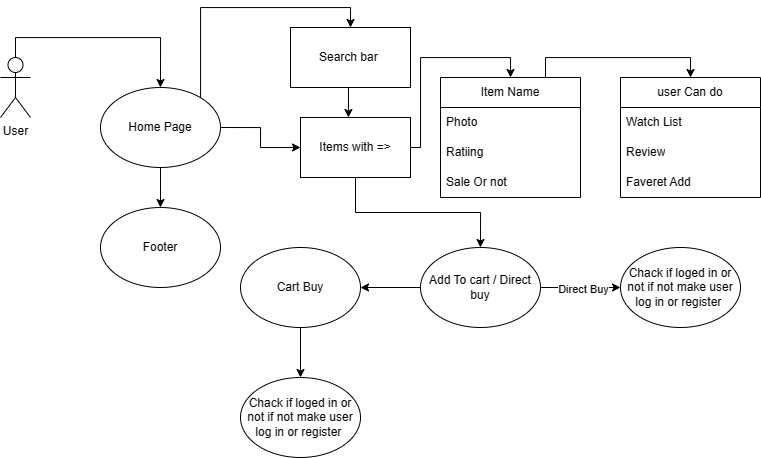

The diagram above was exported from draw.io. Its source (the exported page's mxGraphModel, read from the mxfile embedded in the PNG):
<mxGraphModel dx="971" dy="569" grid="1" gridSize="10" guides="1" tooltips="1" connect="1" arrows="1" fold="1" page="1" pageScale="1" pageWidth="850" pageHeight="1100" math="0" shadow="0">
  <root>
    <mxCell id="0" />
    <mxCell id="1" parent="0" />
    <mxCell id="FeXf8HNbRFaXxD5phZ_f-17" style="edgeStyle=orthogonalEdgeStyle;rounded=0;orthogonalLoop=1;jettySize=auto;html=1;exitX=0.5;exitY=0;exitDx=0;exitDy=0;exitPerimeter=0;entryX=0.5;entryY=0;entryDx=0;entryDy=0;" edge="1" parent="1" source="FeXf8HNbRFaXxD5phZ_f-1" target="FeXf8HNbRFaXxD5phZ_f-6">
      <mxGeometry relative="1" as="geometry" />
    </mxCell>
    <mxCell id="FeXf8HNbRFaXxD5phZ_f-1" value="User" style="shape=umlActor;verticalLabelPosition=bottom;verticalAlign=top;html=1;outlineConnect=0;" vertex="1" parent="1">
      <mxGeometry x="110" y="150" width="30" height="60" as="geometry" />
    </mxCell>
    <mxCell id="FeXf8HNbRFaXxD5phZ_f-7" style="edgeStyle=orthogonalEdgeStyle;rounded=0;orthogonalLoop=1;jettySize=auto;html=1;exitX=1;exitY=0.5;exitDx=0;exitDy=0;entryX=0;entryY=0.5;entryDx=0;entryDy=0;" edge="1" parent="1" source="FeXf8HNbRFaXxD5phZ_f-6" target="FeXf8HNbRFaXxD5phZ_f-8">
      <mxGeometry relative="1" as="geometry">
        <mxPoint x="410" y="240.33333333333337" as="targetPoint" />
      </mxGeometry>
    </mxCell>
    <mxCell id="FeXf8HNbRFaXxD5phZ_f-14" style="edgeStyle=orthogonalEdgeStyle;rounded=0;orthogonalLoop=1;jettySize=auto;html=1;exitX=0.5;exitY=1;exitDx=0;exitDy=0;entryX=0.5;entryY=0;entryDx=0;entryDy=0;" edge="1" parent="1" source="FeXf8HNbRFaXxD5phZ_f-8" target="FeXf8HNbRFaXxD5phZ_f-16">
      <mxGeometry relative="1" as="geometry">
        <mxPoint x="330.33333333333337" y="340" as="targetPoint" />
        <mxPoint x="525" y="280" as="sourcePoint" />
      </mxGeometry>
    </mxCell>
    <mxCell id="FeXf8HNbRFaXxD5phZ_f-32" style="edgeStyle=orthogonalEdgeStyle;rounded=0;orthogonalLoop=1;jettySize=auto;html=1;exitX=1;exitY=0;exitDx=0;exitDy=0;entryX=0.5;entryY=0;entryDx=0;entryDy=0;" edge="1" parent="1" source="FeXf8HNbRFaXxD5phZ_f-6" target="FeXf8HNbRFaXxD5phZ_f-33">
      <mxGeometry relative="1" as="geometry">
        <mxPoint x="312" y="100" as="targetPoint" />
        <Array as="points">
          <mxPoint x="310" y="192" />
          <mxPoint x="310" y="100" />
          <mxPoint x="460" y="100" />
        </Array>
      </mxGeometry>
    </mxCell>
    <mxCell id="FeXf8HNbRFaXxD5phZ_f-39" style="edgeStyle=orthogonalEdgeStyle;rounded=0;orthogonalLoop=1;jettySize=auto;html=1;exitX=0.5;exitY=1;exitDx=0;exitDy=0;entryX=0.5;entryY=0;entryDx=0;entryDy=0;" edge="1" parent="1" source="FeXf8HNbRFaXxD5phZ_f-6" target="FeXf8HNbRFaXxD5phZ_f-38">
      <mxGeometry relative="1" as="geometry" />
    </mxCell>
    <mxCell id="FeXf8HNbRFaXxD5phZ_f-6" value="Home Page" style="ellipse;whiteSpace=wrap;html=1;" vertex="1" parent="1">
      <mxGeometry x="210" y="180" width="120" height="80" as="geometry" />
    </mxCell>
    <mxCell id="FeXf8HNbRFaXxD5phZ_f-13" style="edgeStyle=orthogonalEdgeStyle;rounded=0;orthogonalLoop=1;jettySize=auto;html=1;exitX=1;exitY=0.5;exitDx=0;exitDy=0;entryX=0.5;entryY=0;entryDx=0;entryDy=0;" edge="1" parent="1" source="FeXf8HNbRFaXxD5phZ_f-8" target="FeXf8HNbRFaXxD5phZ_f-9">
      <mxGeometry relative="1" as="geometry">
        <Array as="points">
          <mxPoint x="530" y="240" />
          <mxPoint x="530" y="150" />
          <mxPoint x="620" y="150" />
        </Array>
      </mxGeometry>
    </mxCell>
    <mxCell id="FeXf8HNbRFaXxD5phZ_f-8" value="Items with =&amp;gt;" style="rounded=0;whiteSpace=wrap;html=1;" vertex="1" parent="1">
      <mxGeometry x="410" y="210" width="110" height="60" as="geometry" />
    </mxCell>
    <mxCell id="FeXf8HNbRFaXxD5phZ_f-27" style="edgeStyle=orthogonalEdgeStyle;rounded=0;orthogonalLoop=1;jettySize=auto;html=1;exitX=0.75;exitY=0;exitDx=0;exitDy=0;entryX=0.5;entryY=0;entryDx=0;entryDy=0;" edge="1" parent="1" source="FeXf8HNbRFaXxD5phZ_f-9" target="FeXf8HNbRFaXxD5phZ_f-28">
      <mxGeometry relative="1" as="geometry">
        <mxPoint x="760" y="190" as="targetPoint" />
      </mxGeometry>
    </mxCell>
    <mxCell id="FeXf8HNbRFaXxD5phZ_f-9" value="Item Name" style="swimlane;fontStyle=0;childLayout=stackLayout;horizontal=1;startSize=30;horizontalStack=0;resizeParent=1;resizeParentMax=0;resizeLast=0;collapsible=1;marginBottom=0;whiteSpace=wrap;html=1;" vertex="1" parent="1">
      <mxGeometry x="550" y="170" width="140" height="120" as="geometry" />
    </mxCell>
    <mxCell id="FeXf8HNbRFaXxD5phZ_f-10" value="Photo" style="text;strokeColor=none;fillColor=none;align=left;verticalAlign=middle;spacingLeft=4;spacingRight=4;overflow=hidden;points=[[0,0.5],[1,0.5]];portConstraint=eastwest;rotatable=0;whiteSpace=wrap;html=1;" vertex="1" parent="FeXf8HNbRFaXxD5phZ_f-9">
      <mxGeometry y="30" width="140" height="30" as="geometry" />
    </mxCell>
    <mxCell id="FeXf8HNbRFaXxD5phZ_f-11" value="Ratiing" style="text;strokeColor=none;fillColor=none;align=left;verticalAlign=middle;spacingLeft=4;spacingRight=4;overflow=hidden;points=[[0,0.5],[1,0.5]];portConstraint=eastwest;rotatable=0;whiteSpace=wrap;html=1;" vertex="1" parent="FeXf8HNbRFaXxD5phZ_f-9">
      <mxGeometry y="60" width="140" height="30" as="geometry" />
    </mxCell>
    <mxCell id="FeXf8HNbRFaXxD5phZ_f-12" value="Sale Or not" style="text;strokeColor=none;fillColor=none;align=left;verticalAlign=middle;spacingLeft=4;spacingRight=4;overflow=hidden;points=[[0,0.5],[1,0.5]];portConstraint=eastwest;rotatable=0;whiteSpace=wrap;html=1;" vertex="1" parent="FeXf8HNbRFaXxD5phZ_f-9">
      <mxGeometry y="90" width="140" height="30" as="geometry" />
    </mxCell>
    <mxCell id="FeXf8HNbRFaXxD5phZ_f-18" style="edgeStyle=orthogonalEdgeStyle;rounded=0;orthogonalLoop=1;jettySize=auto;html=1;exitX=1;exitY=0.5;exitDx=0;exitDy=0;entryX=0;entryY=0.5;entryDx=0;entryDy=0;" edge="1" parent="1" source="FeXf8HNbRFaXxD5phZ_f-16" target="FeXf8HNbRFaXxD5phZ_f-20">
      <mxGeometry relative="1" as="geometry">
        <mxPoint x="670" y="370" as="targetPoint" />
      </mxGeometry>
    </mxCell>
    <mxCell id="FeXf8HNbRFaXxD5phZ_f-19" value="Direct Buy" style="edgeLabel;html=1;align=center;verticalAlign=middle;resizable=0;points=[];" vertex="1" connectable="0" parent="FeXf8HNbRFaXxD5phZ_f-18">
      <mxGeometry x="0.0442" y="-1" relative="1" as="geometry">
        <mxPoint as="offset" />
      </mxGeometry>
    </mxCell>
    <mxCell id="FeXf8HNbRFaXxD5phZ_f-21" style="edgeStyle=orthogonalEdgeStyle;rounded=0;orthogonalLoop=1;jettySize=auto;html=1;exitX=0;exitY=0.5;exitDx=0;exitDy=0;entryX=1;entryY=0.5;entryDx=0;entryDy=0;" edge="1" parent="1" source="FeXf8HNbRFaXxD5phZ_f-16" target="FeXf8HNbRFaXxD5phZ_f-25">
      <mxGeometry relative="1" as="geometry">
        <mxPoint x="460" y="380.33333333333337" as="targetPoint" />
      </mxGeometry>
    </mxCell>
    <mxCell id="FeXf8HNbRFaXxD5phZ_f-16" value="Add To cart / Direct buy" style="ellipse;whiteSpace=wrap;html=1;" vertex="1" parent="1">
      <mxGeometry x="530" y="340" width="120" height="80" as="geometry" />
    </mxCell>
    <mxCell id="FeXf8HNbRFaXxD5phZ_f-20" value="Chack if loged in or not if not make user log in or register&amp;nbsp;" style="ellipse;whiteSpace=wrap;html=1;" vertex="1" parent="1">
      <mxGeometry x="730" y="340" width="120" height="80" as="geometry" />
    </mxCell>
    <mxCell id="FeXf8HNbRFaXxD5phZ_f-22" value="Chack if loged in or not if not make user log in or register&amp;nbsp;" style="ellipse;whiteSpace=wrap;html=1;" vertex="1" parent="1">
      <mxGeometry x="350" y="470" width="120" height="80" as="geometry" />
    </mxCell>
    <mxCell id="FeXf8HNbRFaXxD5phZ_f-37" style="edgeStyle=orthogonalEdgeStyle;rounded=0;orthogonalLoop=1;jettySize=auto;html=1;exitX=0.5;exitY=1;exitDx=0;exitDy=0;entryX=0.5;entryY=0;entryDx=0;entryDy=0;" edge="1" parent="1" source="FeXf8HNbRFaXxD5phZ_f-25" target="FeXf8HNbRFaXxD5phZ_f-22">
      <mxGeometry relative="1" as="geometry" />
    </mxCell>
    <mxCell id="FeXf8HNbRFaXxD5phZ_f-25" value="Cart Buy" style="ellipse;whiteSpace=wrap;html=1;" vertex="1" parent="1">
      <mxGeometry x="350" y="340" width="120" height="80" as="geometry" />
    </mxCell>
    <mxCell id="FeXf8HNbRFaXxD5phZ_f-28" value="user Can do" style="swimlane;fontStyle=0;childLayout=stackLayout;horizontal=1;startSize=30;horizontalStack=0;resizeParent=1;resizeParentMax=0;resizeLast=0;collapsible=1;marginBottom=0;whiteSpace=wrap;html=1;" vertex="1" parent="1">
      <mxGeometry x="730" y="170" width="140" height="120" as="geometry" />
    </mxCell>
    <mxCell id="FeXf8HNbRFaXxD5phZ_f-29" value="Watch List" style="text;strokeColor=none;fillColor=none;align=left;verticalAlign=middle;spacingLeft=4;spacingRight=4;overflow=hidden;points=[[0,0.5],[1,0.5]];portConstraint=eastwest;rotatable=0;whiteSpace=wrap;html=1;" vertex="1" parent="FeXf8HNbRFaXxD5phZ_f-28">
      <mxGeometry y="30" width="140" height="30" as="geometry" />
    </mxCell>
    <mxCell id="FeXf8HNbRFaXxD5phZ_f-30" value="Review" style="text;strokeColor=none;fillColor=none;align=left;verticalAlign=middle;spacingLeft=4;spacingRight=4;overflow=hidden;points=[[0,0.5],[1,0.5]];portConstraint=eastwest;rotatable=0;whiteSpace=wrap;html=1;" vertex="1" parent="FeXf8HNbRFaXxD5phZ_f-28">
      <mxGeometry y="60" width="140" height="30" as="geometry" />
    </mxCell>
    <mxCell id="FeXf8HNbRFaXxD5phZ_f-31" value="Faveret Add" style="text;strokeColor=none;fillColor=none;align=left;verticalAlign=middle;spacingLeft=4;spacingRight=4;overflow=hidden;points=[[0,0.5],[1,0.5]];portConstraint=eastwest;rotatable=0;whiteSpace=wrap;html=1;" vertex="1" parent="FeXf8HNbRFaXxD5phZ_f-28">
      <mxGeometry y="90" width="140" height="30" as="geometry" />
    </mxCell>
    <mxCell id="FeXf8HNbRFaXxD5phZ_f-34" style="edgeStyle=orthogonalEdgeStyle;rounded=0;orthogonalLoop=1;jettySize=auto;html=1;exitX=0.5;exitY=1;exitDx=0;exitDy=0;entryX=0.436;entryY=0;entryDx=0;entryDy=0;entryPerimeter=0;" edge="1" parent="1" source="FeXf8HNbRFaXxD5phZ_f-33" target="FeXf8HNbRFaXxD5phZ_f-8">
      <mxGeometry relative="1" as="geometry" />
    </mxCell>
    <mxCell id="FeXf8HNbRFaXxD5phZ_f-33" value="Search bar&amp;nbsp;" style="rounded=0;whiteSpace=wrap;html=1;" vertex="1" parent="1">
      <mxGeometry x="400" y="120" width="120" height="60" as="geometry" />
    </mxCell>
    <mxCell id="FeXf8HNbRFaXxD5phZ_f-38" value="Footer" style="ellipse;whiteSpace=wrap;html=1;" vertex="1" parent="1">
      <mxGeometry x="210" y="300" width="120" height="80" as="geometry" />
    </mxCell>
  </root>
</mxGraphModel>